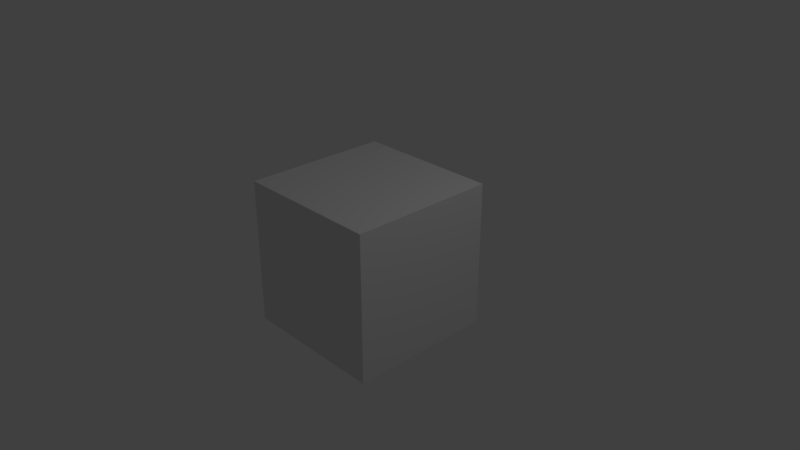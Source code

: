 # Source: KingAuthorStatueWithSwordInStone.blend  (saved by Blender 2.79.0; exported with 4.5.12 LTS)
import bpy
from mathutils import Matrix  # noqa: F401  (used for matrix-valued properties, if any)

bpy.ops.wm.read_factory_settings(use_empty=True)
scene = bpy.context.scene
scene.name = 'Scene'

# ---- collections
col_collection_1 = bpy.data.collections.new('Collection 1'); scene.collection.children.link(col_collection_1)

# ---- materials (node trees are filled in below, after node groups)
mat_material = bpy.data.materials.new('Material')
mat_material.alpha_threshold = 0.0
mat_material.use_transparent_shadow = False
mat_material.roughness = 0.5
mat_material.line_color = (0.0, 0.0, 0.0, 1.0)

# ---- material node trees

# ---- world
world_world = bpy.data.worlds.new('World'); scene.world = world_world
world_world.color = (0.05088, 0.05088, 0.05088)
world_world.use_sun_shadow = False
world_world.sun_shadow_jitter_overblur = 0.0
world_world.cycles.sampling_method = 'MANUAL'

# ---- cameras
cam_camera = bpy.data.cameras.new('Camera')
cam_camera.clip_end = 100.0
cam_camera.lens = 35.0
cam_camera.sensor_width = 32.0
cam_camera.sensor_height = 18.0
cam_camera.ortho_scale = 7.314
cam_camera.dof.focus_distance = 0.0
cam_camera.dof.aperture_fstop = 128.0

# ---- lights
light_lamp = bpy.data.lights.new('Lamp', 'POINT')
light_lamp.transmission_factor = 0.0
light_lamp.cutoff_distance = 30.0
light_lamp.energy = 100.0
light_lamp.shadow_buffer_clip_start = 1.001
light_lamp.shadow_soft_size = 0.1
light_lamp.shadow_maximum_resolution = 0.006
light_lamp.use_absolute_resolution = True

# ---- meshes
me_cube = bpy.data.meshes.new('Cube')
me_cube.from_pydata([(1.0, 1.0, -1.0), (1.0, -1.0, -1.0), (-1.0, -1.0, -1.0), (-1.0, 1.0, -1.0), (1.0, 1.0, 1.0), (1.0, -1.0, 1.0), (-1.0, -1.0, 1.0), (-1.0, 1.0, 1.0)], [], [(0, 1, 2, 3), (4, 7, 6, 5), (0, 4, 5, 1), (1, 5, 6, 2), (2, 6, 7, 3), (4, 0, 3, 7)])
me_cube.materials.append(mat_material)
me_cube.use_remesh_preserve_volume = False
me_cube.use_remesh_preserve_attributes = False
me_cube.use_mirror_vertex_groups = False
me_cube.update()

# ---- objects
ob_cube = bpy.data.objects.new('Cube', me_cube)
ob_lamp = bpy.data.objects.new('Lamp', light_lamp)
ob_camera = bpy.data.objects.new('Camera', cam_camera)

# ---- transforms, parenting, visibility, modifiers, constraints
ob_cube.location = (0.0, 0.0, 0.0)
ob_cube.lock_rotations_4d = False
ob_cube.empty_display_type = 'ARROWS'
ob_cube.lineart.crease_threshold = 0.0
ob_lamp.location = (4.076, 1.005, 5.904)
ob_lamp.rotation_euler = (0.6503, 0.05522, 1.866)
ob_lamp.lock_rotations_4d = False
ob_lamp.empty_display_type = 'ARROWS'
ob_lamp.color = (0.0, 0.0, 0.0, 0.0)
ob_lamp.lineart.crease_threshold = 0.0
ob_camera.location = (7.481, -6.508, 5.344)
ob_camera.rotation_euler = (1.109, 0.0, 0.8149)
ob_camera.lock_rotations_4d = False
ob_camera.empty_display_type = 'ARROWS'
ob_camera.color = (0.0, 0.0, 0.0, 0.0)
ob_camera.display_type = 'WIRE'
ob_camera.lineart.crease_threshold = 0.0

# ---- collection membership
col_collection_1.objects.link(ob_cube)
col_collection_1.objects.link(ob_lamp)
col_collection_1.objects.link(ob_camera)

# ---- scene / render settings (as saved in the file)
scene.camera = ob_camera
scene.frame_start = 1; scene.frame_end = 250; scene.frame_set(1)
scene.render.engine = 'BLENDER_EEVEE_NEXT'
scene.render.resolution_percentage = 50
scene.render.dither_intensity = 0.0
scene.cycles.use_denoising = False
scene.cycles.samples = 128
scene.cycles.sampling_pattern = 'TABULATED_SOBOL'
scene.cycles.use_adaptive_sampling = False
scene.cycles.use_light_tree = False
scene.cycles.blur_glossy = 0.0
scene.cycles.sample_clamp_indirect = 0.0
scene.view_settings.view_transform = 'Standard'
bpy.context.view_layer.update()
